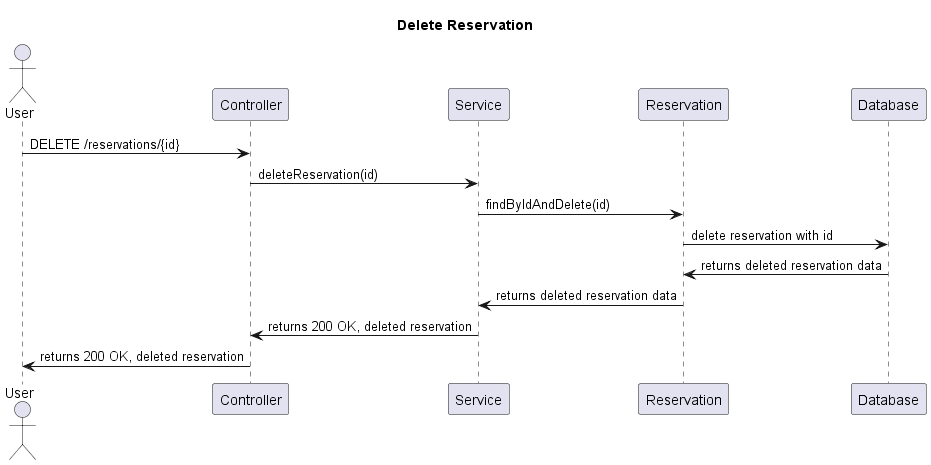

The diagram above was rendered by PlantUML. Its source (embedded in the PNG):
@startuml
title Delete Reservation

actor User
participant "Controller" as ReservationController
participant "Service" as ReservationService
participant "Reservation" as Reservation
participant "Database" as Database

User -> ReservationController : DELETE /reservations/{id}
ReservationController -> ReservationService : deleteReservation(id)
ReservationService -> Reservation : findByIdAndDelete(id)
Reservation -> Database : delete reservation with id
Database -> Reservation : returns deleted reservation data
Reservation -> ReservationService : returns deleted reservation data
ReservationService -> ReservationController : returns 200 OK, deleted reservation
ReservationController -> User : returns 200 OK, deleted reservation
@enduml